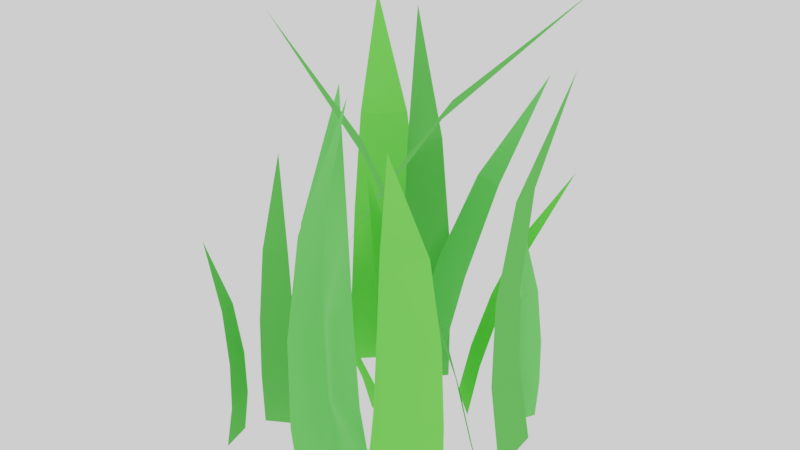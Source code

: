 # Source: Grass1_LOD.blend  (saved by Blender 2.79.0; exported with 4.5.12 LTS)
import bpy
from mathutils import Matrix  # noqa: F401  (used for matrix-valued properties, if any)

bpy.ops.wm.read_factory_settings(use_empty=True)
scene = bpy.context.scene
scene.name = 'Scene'

# ---- collections
col_collection_1 = bpy.data.collections.new('Collection 1'); scene.collection.children.link(col_collection_1)

# ---- materials (node trees are filled in below, after node groups)
mat_grass1 = bpy.data.materials.new('Grass1')
mat_grass1.alpha_threshold = 0.0
mat_grass1.roughness = 0.5
mat_grass2 = bpy.data.materials.new('Grass2')
mat_grass2.alpha_threshold = 0.0
mat_grass2.roughness = 0.5
mat_grass3 = bpy.data.materials.new('Grass3')
mat_grass3.alpha_threshold = 0.0
mat_grass3.roughness = 0.5

# ---- material node trees
mat_grass1.use_nodes = True; mat_grass1.node_tree.nodes.clear()
_N = mat_grass1.node_tree.nodes; _L = mat_grass1.node_tree.links
n0 = _N.new('ShaderNodeOutputMaterial'); n0.name = 'Material Output'; n0.location = (300, 300)
n1 = _N.new('ShaderNodeBsdfDiffuse'); n1.name = 'Diffuse BSDF'; n1.location = (10, 300)
n1.inputs[0].default_value = (0.1633, 0.6982, 0.1404, 1.0)
_L.new(n1.outputs[0], n0.inputs[0])
n0.is_active_output = True
mat_grass2.use_nodes = True; mat_grass2.node_tree.nodes.clear()
_N = mat_grass2.node_tree.nodes; _L = mat_grass2.node_tree.links
n0 = _N.new('ShaderNodeOutputMaterial'); n0.name = 'Material Output'; n0.location = (300, 300)
n1 = _N.new('ShaderNodeBsdfDiffuse'); n1.name = 'Diffuse BSDF'; n1.location = (10, 300)
n1.inputs[0].default_value = (0.1728, 0.814, 0.09884, 1.0)
_L.new(n1.outputs[0], n0.inputs[0])
n0.is_active_output = True
mat_grass3.use_nodes = True; mat_grass3.node_tree.nodes.clear()
_N = mat_grass3.node_tree.nodes; _L = mat_grass3.node_tree.links
n0 = _N.new('ShaderNodeOutputMaterial'); n0.name = 'Material Output'; n0.location = (300, 300)
n1 = _N.new('ShaderNodeBsdfDiffuse'); n1.name = 'Diffuse BSDF'; n1.location = (10, 300)
n1.inputs[0].default_value = (0.1235, 0.5596, 0.097, 1.0)
_L.new(n1.outputs[0], n0.inputs[0])
n0.is_active_output = True

# ---- world
world_world = bpy.data.worlds.new('World'); scene.world = world_world
world_world.use_nodes = True; world_world.node_tree.nodes.clear()
_N = world_world.node_tree.nodes; _L = world_world.node_tree.links
n0 = _N.new('ShaderNodeOutputWorld'); n0.name = 'World Output'; n0.location = (300, 300)
n1 = _N.new('ShaderNodeBackground'); n1.name = 'Background'; n1.location = (10, 300)
n1.inputs[0].default_value = (1.0, 1.0, 1.0, 1.0)
_L.new(n1.outputs[0], n0.inputs[0])
n0.is_active_output = True
world_world.color = (0.05088, 0.05088, 0.05088)
world_world.use_sun_shadow = False
world_world.sun_shadow_jitter_overblur = 0.0
world_world.cycles.sampling_method = 'MANUAL'

# ---- meshes
me_plane_024 = bpy.data.meshes.new('Plane.024')
me_plane_024.from_pydata([(0.05275, -0.1672, 1.13e-09), (0.08159, -0.1631, 0.3204), (0.079, -0.06321, 1.13e-09), (0.1025, -0.08044, 0.3204), (0.06381, -0.1466, 0.505), (0.07895, -0.08657, 0.505), (0.001171, -0.09885, 0.7261), (0.07846, -0.168, 0.1588), (0.102, -0.07467, 0.1588), (-0.0006687, -0.02626, 1.13e-09), (-0.03377, -0.09208, 0.2156), (-0.07662, -0.004795, 1.13e-09), (-0.0942, -0.07501, 0.214), (-0.06318, -0.153, 0.3349), (-0.107, -0.1406, 0.3337), (-0.1187, -0.2534, 0.4641), (-0.01505, -0.05124, 0.1053), (-0.08324, -0.03197, 0.1035), (-0.02248, 0.03579, 1.13e-09), (0.01925, 0.137, 0.4055), (0.1066, 0.002575, 1.13e-09), (0.122, 0.1106, 0.4051), (0.06038, 0.235, 0.6112), (0.1349, 0.2159, 0.6109), (0.1435, 0.4001, 0.8369), (-0.005097, 0.07279, 0.2165), (0.1108, 0.04297, 0.216), (0.3031, 0.147, 0.0), (0.2678, 0.1286, 0.4383), (0.317, 0.001234, 0.0), (0.2789, 0.01262, 0.4383), (0.2983, 0.1154, 0.6904), (0.3063, 0.0313, 0.6904), (0.4007, 0.08277, 0.9923), (0.2696, 0.1363, 0.2177), (0.2821, 0.005416, 0.2177), (0.05008, 0.1944, 0.0), (0.1096, 0.2411, 0.2953), (0.132, 0.1247, 0.0), (0.1748, 0.1857, 0.2931), (0.1633, 0.2851, 0.4581), (0.2106, 0.2449, 0.4565), (0.26, 0.3531, 0.6346), (0.07479, 0.211, 0.1447), (0.1484, 0.1484, 0.1422), (0.3014, -0.1978, 0.0), (0.2656, -0.1638, 0.404), (0.1356, -0.273, 0.0), (0.1337, -0.2236, 0.404), (0.2624, -0.2049, 0.6363), (0.1667, -0.2483, 0.6363), (0.2653, -0.3386, 0.9145), (0.2753, -0.1628, 0.2006), (0.1265, -0.2303, 0.2006), (0.08566, -0.2288, 0.2006), (-0.06296, -0.2968, 0.2006), (-0.0535, -0.1209, 0.9145), (0.0454, -0.2109, 0.6363), (-0.05016, -0.2546, 0.6363), (0.07851, -0.2355, 0.404), (0.07638, -0.1861, 1.13e-09), (-0.05319, -0.2957, 0.404), (-0.08915, -0.2618, 1.13e-09), (-0.3712, 0.03271, 1.13e-09), (-0.1504, 0.1039, 0.5368), (-0.286, -0.1424, 1.13e-09), (-0.08258, -0.03539, 0.5332), (0.0337, 0.1626, 0.8145), (0.08289, 0.06148, 0.8118), (0.3349, 0.2389, 1.106), (-0.2783, 0.05955, 0.2761), (-0.2018, -0.09764, 0.272), (-0.2418, -0.35, 0.0), (-0.2245, -0.3372, 0.2368), (-0.2614, -0.2732, 0.0), (-0.2401, -0.2761, 0.2368), (-0.2419, -0.3327, 0.3733), (-0.2532, -0.2884, 0.3733), (-0.2994, -0.3238, 0.5367), (-0.2248, -0.3415, 0.1172), (-0.2424, -0.2725, 0.1172), (-0.1355, 0.1153, 1.13e-09), (-0.123, 0.1329, 0.2368), (-0.1779, 0.1823, 1.13e-09), (-0.1567, 0.1862, 0.2368), (-0.1409, 0.1317, 0.3733), (-0.1654, 0.1704, 0.3733), (-0.1984, 0.1224, 0.5367), (-0.122, 0.1287, 0.1172), (-0.1601, 0.1888, 0.1172), (-0.2449, -0.2196, 1.13e-09), (-0.2222, -0.2368, 0.3132), (-0.1549, -0.1658, 1.13e-09), (-0.1505, -0.194, 0.3132), (-0.223, -0.213, 0.4938), (-0.1711, -0.182, 0.4938), (-0.2334, -0.1367, 0.7101), (-0.2277, -0.238, 0.1551), (-0.1469, -0.1897, 0.1551), (0.3347, -0.08799, 0.0), (0.2066, -0.1567, 0.5368), (0.1958, 0.04806, 0.0), (0.09611, -0.04849, 0.5332), (0.09946, -0.2135, 0.8145), (0.01932, -0.1349, 0.8118), (-0.08442, -0.2906, 1.106), (0.2794, -0.1144, 0.2761), (0.1548, 0.007737, 0.272), (-0.1061, 0.1219, 1.13e-09), (-0.06824, 0.1098, 0.4383), (-0.01231, 0.2343, 1.13e-09), (0.006383, 0.1993, 0.4383), (-0.08033, 0.1407, 0.6904), (-0.02619, 0.2056, 0.6904), (-0.1292, 0.2365, 0.9923), (-0.07497, 0.1057, 0.2177), (0.009237, 0.2066, 0.2177), (-0.2714, 0.1191, 0.0), (-0.2666, 0.1527, 0.4436), (-0.1231, 0.263, 0.0), (-0.1486, 0.2672, 0.441), (-0.2984, 0.2176, 0.6841), (-0.2128, 0.3007, 0.6822), (-0.3667, 0.3668, 0.9557), (-0.2555, 0.1236, 0.2259), (-0.1224, 0.2529, 0.223), (0.05705, -0.258, -1.13e-08), (0.02181, -0.2764, 0.4383), (0.07098, -0.4038, -1.13e-08), (0.03289, -0.3924, 0.4383), (0.05228, -0.2896, 0.6904), (0.06032, -0.3737, 0.6904), (0.1547, -0.3222, 0.9923), (0.02361, -0.2687, 0.2177), (0.03611, -0.3996, 0.2177), (0.227, 0.1635, 0.0), (0.2485, 0.1614, 0.2368), (0.264, 0.2336, 0.0), (0.2778, 0.2172, 0.2368), (0.2386, 0.1763, 0.3733), (0.2599, 0.2169, 0.3733), (0.2018, 0.2215, 0.5367), (0.2454, 0.1584, 0.1172), (0.2785, 0.2214, 0.1172)], [], [(7, 8, 3, 1), (3, 5, 4, 1), (5, 6, 4), (0, 2, 8, 7), (16, 17, 12, 10), (12, 14, 13, 10), (14, 15, 13), (9, 11, 17, 16), (25, 26, 21, 19), (21, 23, 22, 19), (23, 24, 22), (18, 20, 26, 25), (34, 35, 30, 28), (30, 32, 31, 28), (32, 33, 31), (27, 29, 35, 34), (43, 44, 39, 37), (39, 41, 40, 37), (41, 42, 40), (36, 38, 44, 43), (52, 53, 48, 46), (48, 50, 49, 46), (50, 51, 49), (45, 47, 53, 52), (57, 56, 58), (59, 57, 58, 61), (55, 54, 59, 61), (62, 60, 54, 55), (70, 71, 66, 64), (66, 68, 67, 64), (68, 69, 67), (63, 65, 71, 70), (79, 80, 75, 73), (75, 77, 76, 73), (77, 78, 76), (72, 74, 80, 79), (88, 89, 84, 82), (84, 86, 85, 82), (86, 87, 85), (81, 83, 89, 88), (97, 98, 93, 91), (93, 95, 94, 91), (95, 96, 94), (90, 92, 98, 97), (106, 107, 102, 100), (102, 104, 103, 100), (104, 105, 103), (99, 101, 107, 106), (115, 116, 111, 109), (111, 113, 112, 109), (113, 114, 112), (108, 110, 116, 115), (124, 125, 120, 118), (120, 122, 121, 118), (122, 123, 121), (117, 119, 125, 124), (133, 134, 129, 127), (129, 131, 130, 127), (131, 132, 130), (126, 128, 134, 133), (142, 143, 138, 136), (138, 140, 139, 136), (140, 141, 139), (135, 137, 143, 142)])
me_plane_024.polygons.foreach_set('material_index', [1, 1, 1, 1, 1, 1, 1, 1, 0, 0, 0, 0, 2, 2, 2, 2, 1, 1, 1, 1, 1, 1, 1, 1, 0, 0, 0, 0, 2, 2, 2, 2, 2, 2, 2, 2, 0, 0, 0, 0, 2, 2, 2, 2, 2, 2, 2, 2, 2, 2, 2, 2, 1, 1, 1, 1, 0, 0, 0, 0, 0, 0, 0, 0])
_uv = me_plane_024.uv_layers.new(name='UVMap')
_uv.uv.foreach_set('vector', [0.981, 0.8014, 0.9341, 0.8007, 0.9358, 0.6996, 0.9774, 0.7002, 0.9358, 0.6996, 0.9499, 0.584, 0.9801, 0.5844, 0.9774, 0.7002, 0.9499, 0.584, 0.9939, 0.4451, 0.9801, 0.5844, 0.9939, 0.9005, 0.9416, 0.8997, 0.9341, 0.8007, 0.981, 0.8014, 0.2398, 0.6683, 0.2731, 0.6761, 0.2731, 0.7469, 0.2436, 0.7399, 0.2731, 0.7469, 0.2785, 0.8247, 0.2571, 0.8196, 0.2436, 0.7399, 0.5958, 0.5737, 0.5958, 0.6775, 0.5786, 0.5837, 0.2418, 0.601, 0.2785, 0.611, 0.2731, 0.6761, 0.2398, 0.6683, 0.9113, 0.4472, 0.8611, 0.4421, 0.8611, 0.3174, 0.9056, 0.322, 0.8611, 0.3174, 0.8778, 0.1739, 0.9101, 0.1772, 0.9056, 0.322, 0.8778, 0.1739, 0.9341, 0.0, 0.9101, 0.1772, 0.9341, 0.5806, 0.878, 0.5745, 0.8611, 0.4421, 0.9113, 0.4472, 0.7766, 0.1344, 0.8551, 0.1226, 0.8557, 0.2529, 0.7861, 0.2634, 0.8557, 0.2529, 0.8584, 0.4085, 0.808, 0.4161, 0.7861, 0.2634, 0.8584, 0.4085, 0.8611, 0.609, 0.808, 0.4161, 0.7737, 0.01315, 0.8611, 0.0, 0.8551, 0.1226, 0.7766, 0.1344, 0.426, 0.9086, 0.3707, 0.9061, 0.3767, 0.808, 0.4257, 0.8102, 0.3767, 0.808, 0.3921, 0.698, 0.4276, 0.6996, 0.4257, 0.8102, 0.3921, 0.698, 0.4309, 0.5705, 0.4276, 0.6996, 0.4309, 1.0, 0.3692, 0.9956, 0.3707, 0.9061, 0.426, 0.9086, 0.4783, 0.4444, 0.375, 0.4444, 0.3809, 0.3171, 0.4724, 0.3171, 0.3809, 0.3171, 0.3935, 0.1723, 0.4598, 0.1723, 0.4724, 0.3171, 0.3935, 0.1723, 0.4266, 0.0, 0.4598, 0.1723, 0.4841, 0.5705, 0.3692, 0.5705, 0.375, 0.4444, 0.4783, 0.4444, 0.5099, 0.1757, 0.5269, 0.0, 0.5749, 0.1755, 0.502, 0.3215, 0.5099, 0.1757, 0.5749, 0.1755, 0.5916, 0.3213, 0.5967, 0.4485, 0.4956, 0.4487, 0.502, 0.3215, 0.5916, 0.3213, 0.5967, 0.5735, 0.4841, 0.5737, 0.4956, 0.4487, 0.5967, 0.4485, 0.1124, 0.6211, 0.002131, 0.6235, 0.005491, 0.4414, 0.1032, 0.4392, 0.005491, 0.4414, 0.01689, 0.2371, 0.08781, 0.2356, 0.1032, 0.4392, 0.01689, 0.2371, 0.05258, 0.0, 0.08781, 0.2356, 0.1229, 0.8039, 0.0, 0.8039, 0.002131, 0.6235, 0.1124, 0.6211, 0.4873, 0.6488, 0.5309, 0.6457, 0.5317, 0.7201, 0.493, 0.7229, 0.5317, 0.7201, 0.5327, 0.8063, 0.5047, 0.8083, 0.493, 0.7229, 0.5327, 0.8063, 0.5315, 0.912, 0.5047, 0.8083, 0.4841, 0.5772, 0.5327, 0.5737, 0.5309, 0.6457, 0.4873, 0.6488, 0.4767, 0.8361, 0.4319, 0.8361, 0.4337, 0.7618, 0.4734, 0.7618, 0.4337, 0.7618, 0.4392, 0.6758, 0.468, 0.6758, 0.4734, 0.7618, 0.4392, 0.6758, 0.4554, 0.5705, 0.468, 0.6758, 0.4808, 0.9078, 0.4309, 0.9078, 0.4319, 0.8361, 0.4767, 0.8361, 0.9983, 0.3484, 0.9391, 0.3484, 0.9428, 0.2495, 0.9952, 0.2495, 0.9428, 0.2495, 0.9489, 0.1362, 0.987, 0.1362, 0.9952, 0.2495, 0.9489, 0.1362, 0.9639, 0.0, 0.987, 0.1362, 1.0, 0.4451, 0.9341, 0.4451, 0.9391, 0.3484, 0.9983, 0.3484, 0.2323, 0.5428, 0.1274, 0.5454, 0.1358, 0.3773, 0.2288, 0.375, 0.1358, 0.3773, 0.1554, 0.196, 0.2228, 0.1943, 0.2288, 0.375, 0.1554, 0.196, 0.2052, 0.0, 0.2228, 0.1943, 0.2398, 0.7185, 0.1229, 0.7185, 0.1274, 0.5454, 0.2323, 0.5428, 0.6829, 0.4868, 0.6024, 0.4827, 0.613, 0.3451, 0.6844, 0.3487, 0.613, 0.3451, 0.6346, 0.1879, 0.6863, 0.1905, 0.6844, 0.3487, 0.6346, 0.1879, 0.6842, 0.0, 0.6863, 0.1905, 0.6863, 0.6229, 0.5967, 0.6184, 0.6024, 0.4827, 0.6829, 0.4868, 0.359, 0.4598, 0.2429, 0.4616, 0.2505, 0.3249, 0.3534, 0.3232, 0.2505, 0.3249, 0.2702, 0.173, 0.3449, 0.1719, 0.3534, 0.3232, 0.2702, 0.173, 0.3233, 0.0, 0.3449, 0.1719, 0.3692, 0.601, 0.2398, 0.601, 0.2429, 0.4616, 0.359, 0.4598, 0.6893, 0.1344, 0.7677, 0.1226, 0.7683, 0.2529, 0.6988, 0.2634, 0.7683, 0.2529, 0.7711, 0.4085, 0.7206, 0.4161, 0.6988, 0.2634, 0.7711, 0.4085, 0.7737, 0.609, 0.7206, 0.4161, 0.6863, 0.01315, 0.7737, 0.0, 0.7677, 0.1226, 0.6893, 0.1344, 0.5731, 0.8371, 0.5327, 0.8357, 0.5366, 0.761, 0.5724, 0.7623, 0.5366, 0.761, 0.5481, 0.6757, 0.5741, 0.6767, 0.5724, 0.7623, 0.5481, 0.6757, 0.5786, 0.5737, 0.5741, 0.6767, 0.5786, 0.9104, 0.5336, 0.9088, 0.5327, 0.8357, 0.5731, 0.8371])
me_plane_024.materials.append(mat_grass1)
me_plane_024.materials.append(mat_grass2)
me_plane_024.materials.append(mat_grass3)
me_plane_024.use_remesh_preserve_volume = False
me_plane_024.use_remesh_preserve_attributes = False
me_plane_024.use_mirror_vertex_groups = False
me_plane_024.update()

# ---- objects
ob_grass1 = bpy.data.objects.new('Grass1', me_plane_024)

# ---- transforms, parenting, visibility, modifiers, constraints
ob_grass1.location = (0.0, 0.0, 0.0)
ob_grass1.lineart.crease_threshold = 0.0

# ---- collection membership
col_collection_1.objects.link(ob_grass1)

# ---- scene / render settings (as saved in the file)
scene.frame_start = 1; scene.frame_end = 250; scene.frame_set(1)
scene.render.engine = 'CYCLES'
scene.render.image_settings.compression = 0
scene.render.dither_intensity = 0.0
scene.cycles.use_denoising = False
scene.cycles.samples = 128
scene.cycles.sampling_pattern = 'TABULATED_SOBOL'
scene.cycles.use_adaptive_sampling = False
scene.cycles.use_light_tree = False
scene.cycles.blur_glossy = 0.0
scene.cycles.sample_clamp_indirect = 0.0
scene.view_settings.view_transform = 'Filmic'
bpy.context.view_layer.update()

# ---- added for rendering (the .blend has no active camera): camera
cam_auto = bpy.data.cameras.new('AutoCamera')
cam_auto.lens = 50.0
cam_auto.sensor_width = 36.0
cam_auto.clip_end = 1000.0
ob_auto_camera = bpy.data.objects.new('AutoCamera', cam_auto)
scene.collection.objects.link(ob_auto_camera)
ob_auto_camera.location = (1.46775, -1.74539, 1.71558)
ob_auto_camera.rotation_euler = (1.09748, -7.21219e-08, 0.694738)
scene.camera = ob_auto_camera
bpy.context.view_layer.update()

